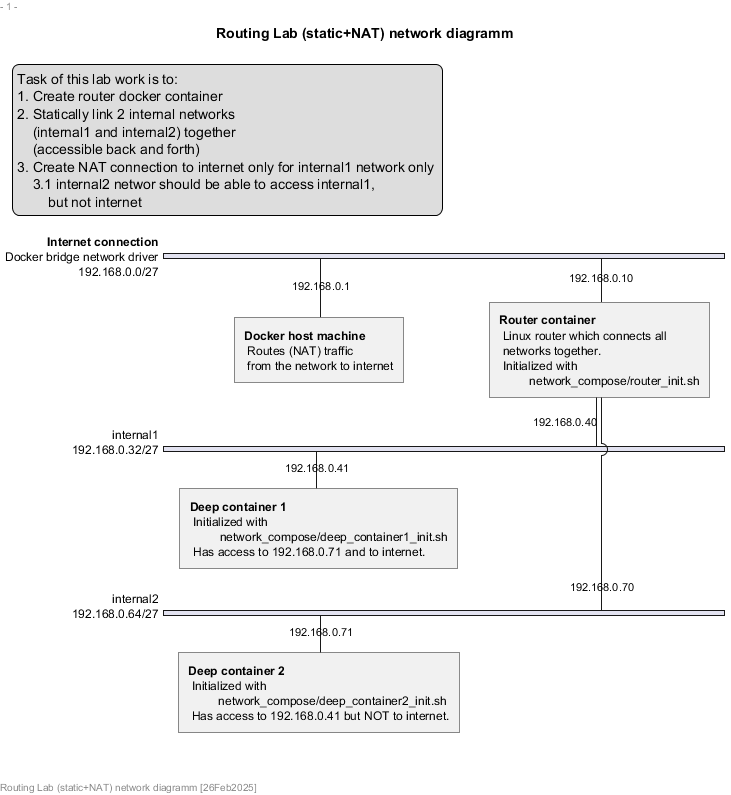

The diagram above was rendered by PlantUML. Its source (embedded in the PNG):
@startuml Routing Lab (static + NAT)
skinparam defaultTextAlignment left
' skinparam DefaultFontColor red
header - 1 - 
footer Routing Lab (static+NAT) network diagramm [26Feb2025]
title Routing Lab (static+NAT) network diagramm
 
nwdiag {
    network inet {
        address = "192.168.0.0/27"
        host [address = "192.168.0.1", description="<b>Docker host machine</b>\n Routes (NAT) traffic\n from the network to internet"];
        router1 [address = "192.168.0.10", description = "<b>Router container</b>\n Linux router which connects all\n networks together.\n Initialized with\n\t network_compose/router_init.sh";];
        description = "<b>Internet connection</b>\nDocker bridge network driver";
    }
    
    network internal1 {
        address = "192.168.0.32/27";
        router1 [address = "192.168.0.40", ];
        deep_container1 [address = "192.168.0.41", description = "<b>Deep container 1</b>\n Initialized with\n\t network_compose/deep_container1_init.sh\n Has access to 192.168.0.71 and to internet."];
    }

    network internal2 {
        address = "192.168.0.64/27";
        router1 [address = "192.168.0.70"];
        deep_container2 [address = "192.168.0.71", description = "<b>Deep container 2</b>\n Initialized with\n\t network_compose/deep_container2_init.sh\n Has access to 192.168.0.41 but NOT to internet."];
    }
}
'END nwdiag {

legend top left
    Task of this lab work is to:
    1. Create router docker container
    2. Statically link 2 internal networks 
        (internal1 and internal2) together 
        (accessible back and forth)
    3. Create NAT connection to internet only for internal1 network only 
        3.1 internal2 networ should be able to access internal1,
            but not internet
end legend

@enduml